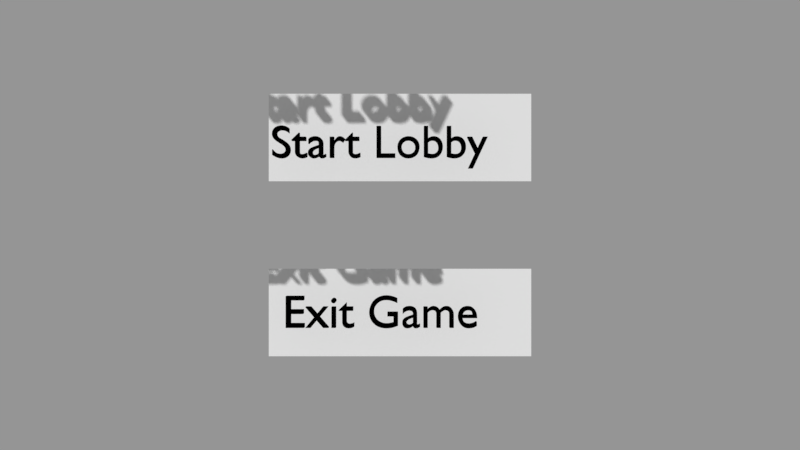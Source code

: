 # Source: server.blend  (saved by Blender 2.79.0; exported with 4.5.12 LTS)
import bpy
from mathutils import Matrix  # noqa: F401  (used for matrix-valued properties, if any)

bpy.ops.wm.read_factory_settings(use_empty=True)
scene = bpy.context.scene
scene.name = 'MainMenu'

# ---- collections
col_collection_1_003 = bpy.data.collections.new('Collection 1.003'); scene.collection.children.link(col_collection_1_003)

# ---- materials (node trees are filled in below, after node groups)
mat_material_001 = bpy.data.materials.new('Material.001')
mat_material_001.alpha_threshold = 0.0
mat_material_001.use_transparent_shadow = False
mat_material_001.diffuse_color = (0.0, 0.0, 0.0, 1.0)
mat_material_001.roughness = 0.5
mat_material = bpy.data.materials.new('Material')
mat_material.alpha_threshold = 0.0
mat_material.use_transparent_shadow = False
mat_material.diffuse_color = (0.0, 0.0, 0.0, 1.0)
mat_material.roughness = 0.5

# ---- material node trees

# ---- cameras
cam_camera_001 = bpy.data.cameras.new('Camera.001')
cam_camera_001.clip_end = 100.0
cam_camera_001.lens = 35.0
cam_camera_001.sensor_width = 32.0
cam_camera_001.sensor_height = 18.0
cam_camera_001.display_size = 2.0
cam_camera_001.dof.focus_distance = 0.0
cam_camera_001.dof.aperture_fstop = 128.0
cam_camera_001.dof.aperture_blades = 6

# ---- meshes
me_plane_002 = bpy.data.meshes.new('Plane.002')
me_plane_002.from_pydata([(-1.0, -1.0, 0.0), (1.0, -1.0, 0.0), (-1.0, 1.0, 0.0), (1.0, 1.0, 0.0)], [], [(0, 1, 3, 2)])
me_plane_002.use_remesh_preserve_volume = False
me_plane_002.use_remesh_preserve_attributes = False
me_plane_002.use_mirror_vertex_groups = False
me_plane_002.update()
me_plane_001 = bpy.data.meshes.new('Plane.001')
me_plane_001.from_pydata([(-1.0, -1.0, 0.0), (1.0, -1.0, 0.0), (-1.0, 1.0, 0.0), (1.0, 1.0, 0.0)], [], [(0, 1, 3, 2)])
me_plane_001.use_remesh_preserve_volume = False
me_plane_001.use_remesh_preserve_attributes = False
me_plane_001.use_mirror_vertex_groups = False
me_plane_001.update()

# ---- curves / text
txt_text_001 = bpy.data.curves.new('Text.001', 'FONT')
txt_text_001.dimensions = '2D'
txt_text_001.body = 'Exit Game'
txt_text_001.materials.append(mat_material_001)
txt_text_001.use_path_clamp = True
txt_text_001.bevel_resolution = 0
txt_text_001.extrude = 0.1
txt_text = bpy.data.curves.new('Text', 'FONT')
txt_text.dimensions = '2D'
txt_text.body = 'Start Lobby'
txt_text.materials.append(mat_material)
txt_text.use_path_clamp = True
txt_text.bevel_resolution = 0
txt_text.extrude = 0.1

# ---- objects
ob_text_001 = bpy.data.objects.new('Text.001', txt_text_001)
ob_text = bpy.data.objects.new('Text', txt_text)
ob_exitgame = bpy.data.objects.new('ExitGame', me_plane_002)
ob_startgame = bpy.data.objects.new('StartGame', me_plane_001)
ob_camera_001 = bpy.data.objects.new('Camera.001', cam_camera_001)

# ---- transforms, parenting, visibility, modifiers, constraints
ob_text_001.location = (-2.546, -2.224, 1.0)
ob_text_001.color = (0.0, 0.0, 0.0, 1.0)
ob_text_001.lineart.crease_threshold = 0.0
ob_text.location = (-2.807, 1.461, 1.0)
ob_text.color = (0.0, 0.0, 0.0, 1.0)
ob_text.lineart.crease_threshold = 0.0
ob_exitgame.location = (0.0, -2.0, 0.0)
ob_exitgame.scale = (3.0, 1.0, 1.0)
ob_exitgame.lineart.crease_threshold = 0.0
ob_startgame.location = (0.0, 2.0, 0.0)
ob_startgame.scale = (3.0, 1.0, 1.0)
ob_startgame.lineart.crease_threshold = 0.0
ob_camera_001.location = (0.0, 0.0, 20.0)
ob_camera_001.lineart.crease_threshold = 0.0

# ---- collection membership
col_collection_1_003.objects.link(ob_text_001)
col_collection_1_003.objects.link(ob_text)
col_collection_1_003.objects.link(ob_exitgame)
col_collection_1_003.objects.link(ob_startgame)
col_collection_1_003.objects.link(ob_camera_001)

# ---- scene / render settings (as saved in the file)
scene.camera = ob_camera_001
scene.frame_start = 1; scene.frame_end = 250; scene.frame_set(1)
scene.render.engine = 'BLENDER_EEVEE_NEXT'
scene.render.image_settings.exr_codec = 'NONE'
scene.render.resolution_percentage = 50
scene.render.dither_intensity = 0.0
scene.render.simplify_subdivision_render = 0
scene.render.simplify_child_particles_render = 0.0
scene.cycles.use_denoising = False
scene.cycles.samples = 128
scene.cycles.sampling_pattern = 'TABULATED_SOBOL'
scene.cycles.use_adaptive_sampling = False
scene.cycles.use_light_tree = False
scene.cycles.blur_glossy = 0.0
scene.cycles.sample_clamp_indirect = 0.0
scene.view_settings.view_transform = 'Standard'
bpy.context.view_layer.update()

# ---- added for rendering (the .blend has no usable light): sun + grey world if the file has none
light_auto_sun = bpy.data.lights.new('AutoSun', 'SUN')
light_auto_sun.energy = 3.0
light_auto_sun.angle = 0.0523599
ob_auto_sun = bpy.data.objects.new('AutoSun', light_auto_sun)
scene.collection.objects.link(ob_auto_sun)
ob_auto_sun.rotation_euler = (0.872665, 0.174533, 0.523599)
if scene.world is None:
    world_auto = bpy.data.worlds.new('AutoWorld')
    world_auto.color = (0.3, 0.3, 0.3)
    scene.world = world_auto
bpy.context.view_layer.update()
